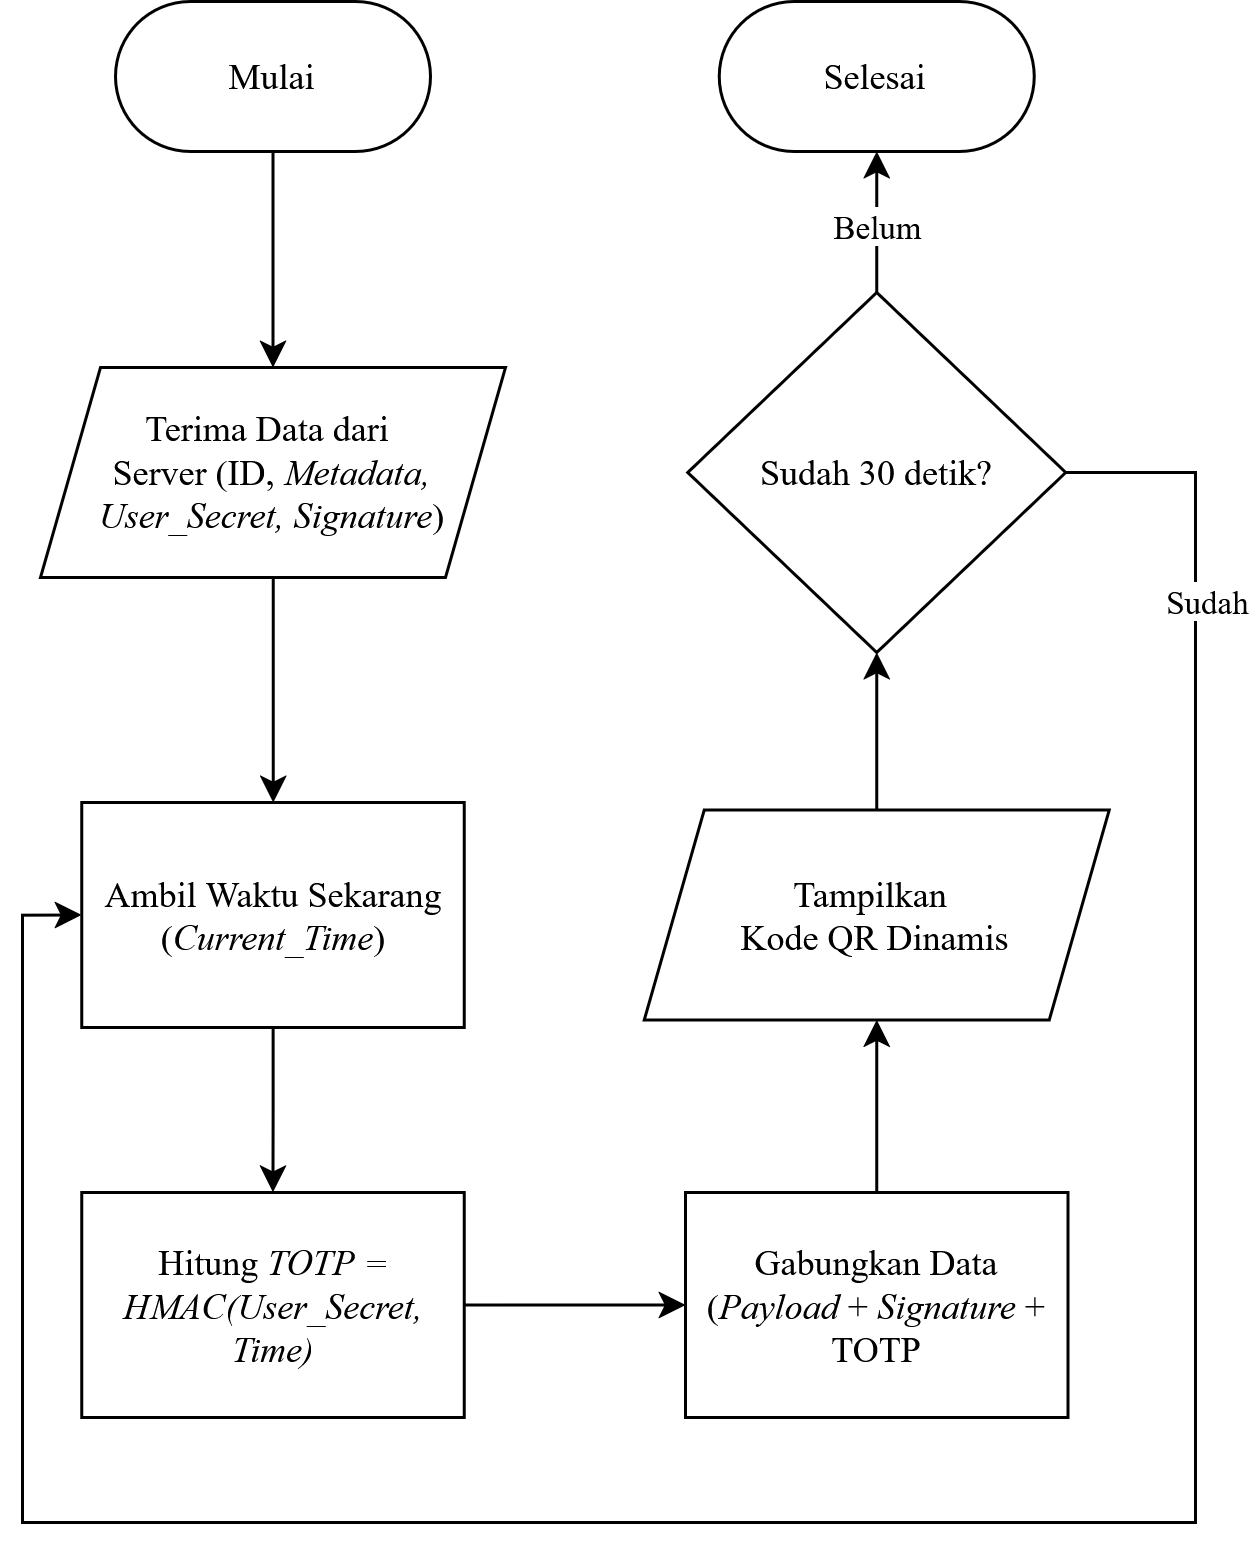

The diagram above was exported from draw.io. Its source (the exported page's mxGraphModel, read from the mxfile embedded in the PNG):
<mxGraphModel dx="1423" dy="626" grid="1" gridSize="10" guides="1" tooltips="1" connect="1" arrows="1" fold="1" page="1" pageScale="1" pageWidth="850" pageHeight="1100" math="0" shadow="0">
  <root>
    <mxCell id="0" />
    <mxCell id="1" parent="0" />
    <mxCell id="DgNq0GDyOI4Qp7uVi0ta-10" edge="1" parent="1" source="FFR8GE176yK7DUfjR3ng-2" style="edgeStyle=orthogonalEdgeStyle;rounded=0;orthogonalLoop=1;jettySize=auto;html=1;entryX=0.5;entryY=0;entryDx=0;entryDy=0;" target="DgNq0GDyOI4Qp7uVi0ta-3">
      <mxGeometry relative="1" as="geometry" />
    </mxCell>
    <mxCell id="FFR8GE176yK7DUfjR3ng-2" parent="1" style="html=1;dashed=0;whiteSpace=wrap;shape=mxgraph.dfd.start" value="&lt;font face=&quot;Times New Roman&quot;&gt;Mulai&lt;/font&gt;" vertex="1">
      <mxGeometry height="50" width="105" x="330" y="93" as="geometry" />
    </mxCell>
    <mxCell id="DgNq0GDyOI4Qp7uVi0ta-11" edge="1" parent="1" source="DgNq0GDyOI4Qp7uVi0ta-3" style="edgeStyle=orthogonalEdgeStyle;rounded=0;orthogonalLoop=1;jettySize=auto;html=1;" target="DgNq0GDyOI4Qp7uVi0ta-4">
      <mxGeometry relative="1" as="geometry" />
    </mxCell>
    <mxCell id="DgNq0GDyOI4Qp7uVi0ta-3" parent="1" style="shape=parallelogram;perimeter=parallelogramPerimeter;whiteSpace=wrap;html=1;fixedSize=1;" value="&lt;div&gt;&lt;font face=&quot;Times New Roman&quot;&gt;Terima Data dari&amp;nbsp;&lt;/font&gt;&lt;/div&gt;&lt;div&gt;&lt;font face=&quot;Times New Roman&quot;&gt;Server (ID, &lt;i&gt;Metadata, User_Secret, Signature&lt;/i&gt;)&lt;/font&gt;&lt;/div&gt;" vertex="1">
      <mxGeometry height="70" width="155" x="305" y="215" as="geometry" />
    </mxCell>
    <mxCell id="DgNq0GDyOI4Qp7uVi0ta-12" edge="1" parent="1" source="DgNq0GDyOI4Qp7uVi0ta-4" style="edgeStyle=orthogonalEdgeStyle;rounded=0;orthogonalLoop=1;jettySize=auto;html=1;entryX=0.5;entryY=0;entryDx=0;entryDy=0;" target="DgNq0GDyOI4Qp7uVi0ta-6">
      <mxGeometry relative="1" as="geometry" />
    </mxCell>
    <mxCell id="DgNq0GDyOI4Qp7uVi0ta-4" parent="1" style="html=1;dashed=0;whiteSpace=wrap;" value="&lt;font face=&quot;Times New Roman&quot;&gt;Ambil Waktu Sekarang (&lt;i&gt;Current_Time&lt;/i&gt;)&lt;/font&gt;" vertex="1">
      <mxGeometry height="75" width="127.5" x="318.75" y="360" as="geometry" />
    </mxCell>
    <mxCell id="DgNq0GDyOI4Qp7uVi0ta-13" edge="1" parent="1" source="DgNq0GDyOI4Qp7uVi0ta-6" style="edgeStyle=orthogonalEdgeStyle;rounded=0;orthogonalLoop=1;jettySize=auto;html=1;entryX=0;entryY=0.5;entryDx=0;entryDy=0;" target="DgNq0GDyOI4Qp7uVi0ta-7">
      <mxGeometry relative="1" as="geometry" />
    </mxCell>
    <mxCell id="DgNq0GDyOI4Qp7uVi0ta-6" parent="1" style="html=1;dashed=0;whiteSpace=wrap;" value="&lt;font face=&quot;Times New Roman&quot;&gt;Hitung &lt;i&gt;TOTP = HMAC(User_Secret, Time)&lt;/i&gt;&lt;/font&gt;" vertex="1">
      <mxGeometry height="75" width="127.5" x="318.75" y="490" as="geometry" />
    </mxCell>
    <mxCell id="DgNq0GDyOI4Qp7uVi0ta-19" edge="1" parent="1" source="DgNq0GDyOI4Qp7uVi0ta-7" style="edgeStyle=orthogonalEdgeStyle;rounded=0;orthogonalLoop=1;jettySize=auto;html=1;" target="DgNq0GDyOI4Qp7uVi0ta-14">
      <mxGeometry relative="1" as="geometry" />
    </mxCell>
    <mxCell id="DgNq0GDyOI4Qp7uVi0ta-7" parent="1" style="html=1;dashed=0;whiteSpace=wrap;" value="&lt;font face=&quot;Times New Roman&quot;&gt;Gabungkan Data (&lt;i&gt;Payload &lt;/i&gt;+ &lt;i&gt;Signature &lt;/i&gt;+ TOTP&lt;/font&gt;" vertex="1">
      <mxGeometry height="75" width="127.5" x="520" y="490" as="geometry" />
    </mxCell>
    <mxCell id="DgNq0GDyOI4Qp7uVi0ta-18" edge="1" parent="1" source="DgNq0GDyOI4Qp7uVi0ta-14" style="edgeStyle=orthogonalEdgeStyle;rounded=0;orthogonalLoop=1;jettySize=auto;html=1;entryX=0.5;entryY=1;entryDx=0;entryDy=0;" target="DgNq0GDyOI4Qp7uVi0ta-16">
      <mxGeometry relative="1" as="geometry" />
    </mxCell>
    <mxCell id="DgNq0GDyOI4Qp7uVi0ta-14" parent="1" style="shape=parallelogram;perimeter=parallelogramPerimeter;whiteSpace=wrap;html=1;fixedSize=1;" value="&lt;div&gt;&lt;font face=&quot;Times New Roman&quot;&gt;Tampilkan&amp;nbsp;&lt;br&gt;Kode QR Dinamis&lt;/font&gt;&lt;/div&gt;" vertex="1">
      <mxGeometry height="70" width="155" x="506.25" y="362.5" as="geometry" />
    </mxCell>
    <mxCell id="DgNq0GDyOI4Qp7uVi0ta-20" edge="1" parent="1" source="DgNq0GDyOI4Qp7uVi0ta-16" style="edgeStyle=orthogonalEdgeStyle;rounded=0;orthogonalLoop=1;jettySize=auto;html=1;entryX=0;entryY=0.5;entryDx=0;entryDy=0;exitX=1;exitY=0.5;exitDx=0;exitDy=0;" target="DgNq0GDyOI4Qp7uVi0ta-4">
      <mxGeometry relative="1" as="geometry">
        <Array as="points">
          <mxPoint x="690" y="250" />
          <mxPoint x="690" y="600" />
          <mxPoint x="299" y="600" />
          <mxPoint x="299" y="398" />
        </Array>
      </mxGeometry>
    </mxCell>
    <mxCell id="DgNq0GDyOI4Qp7uVi0ta-21" connectable="0" parent="DgNq0GDyOI4Qp7uVi0ta-20" style="edgeLabel;html=1;align=center;verticalAlign=middle;resizable=0;points=[];" value="&lt;font face=&quot;Times New Roman&quot;&gt;Sudah&lt;/font&gt;" vertex="1">
      <mxGeometry relative="1" x="-0.905" y="3" as="geometry">
        <mxPoint y="38" as="offset" />
      </mxGeometry>
    </mxCell>
    <mxCell id="DgNq0GDyOI4Qp7uVi0ta-16" parent="1" style="rhombus;whiteSpace=wrap;html=1;" value="&lt;div&gt;&lt;font face=&quot;Times New Roman&quot;&gt;Sudah 30 detik?&lt;/font&gt;&lt;/div&gt;" vertex="1">
      <mxGeometry height="120" width="126" x="520.75" y="190" as="geometry" />
    </mxCell>
    <mxCell id="DgNq0GDyOI4Qp7uVi0ta-23" parent="1" style="html=1;dashed=0;whiteSpace=wrap;shape=mxgraph.dfd.start" value="&lt;font face=&quot;Times New Roman&quot;&gt;Selesai&lt;/font&gt;" vertex="1">
      <mxGeometry height="50" width="105" x="531.25" y="93" as="geometry" />
    </mxCell>
    <mxCell id="DgNq0GDyOI4Qp7uVi0ta-24" edge="1" parent="1" source="DgNq0GDyOI4Qp7uVi0ta-16" style="edgeStyle=orthogonalEdgeStyle;rounded=0;orthogonalLoop=1;jettySize=auto;html=1;entryX=0.5;entryY=0.5;entryDx=0;entryDy=25;entryPerimeter=0;" target="DgNq0GDyOI4Qp7uVi0ta-23">
      <mxGeometry relative="1" as="geometry" />
    </mxCell>
    <mxCell id="DgNq0GDyOI4Qp7uVi0ta-25" connectable="0" parent="DgNq0GDyOI4Qp7uVi0ta-24" style="edgeLabel;html=1;align=center;verticalAlign=middle;resizable=0;points=[];" value="&lt;font face=&quot;Times New Roman&quot;&gt;Belum&lt;/font&gt;" vertex="1">
      <mxGeometry relative="1" x="-0.0723" y="-3" as="geometry">
        <mxPoint x="-3" as="offset" />
      </mxGeometry>
    </mxCell>
  </root>
</mxGraphModel>